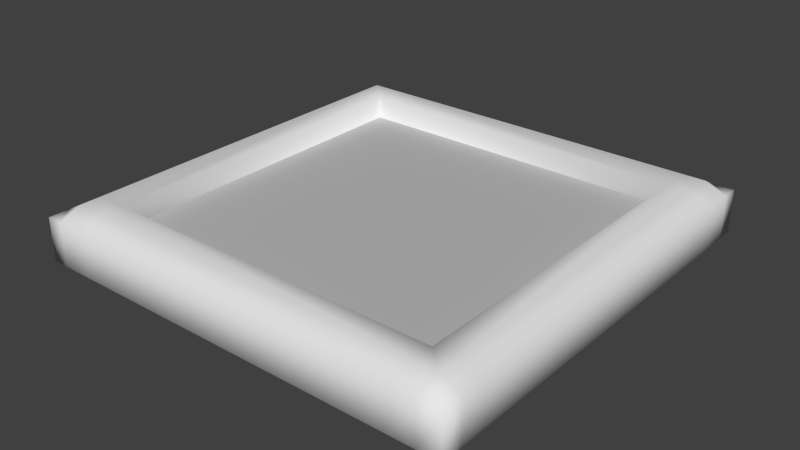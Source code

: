 # Source: Door.blend  (saved by Blender 2.72.0; exported with 4.5.12 LTS)
import bpy
from mathutils import Matrix  # noqa: F401  (used for matrix-valued properties, if any)

bpy.ops.wm.read_factory_settings(use_empty=True)
scene = bpy.context.scene
scene.name = 'Scene'

# ---- collections
col_collection_1 = bpy.data.collections.new('Collection 1'); scene.collection.children.link(col_collection_1)

# ---- materials (node trees are filled in below, after node groups)
mat_door_frame = bpy.data.materials.new('Door Frame')
mat_door_frame.alpha_threshold = 0.0
mat_door_frame.use_transparent_shadow = False
mat_door_frame.roughness = 0.5
mat_door = bpy.data.materials.new('Door')
mat_door.alpha_threshold = 0.0
mat_door.use_transparent_shadow = False
mat_door.diffuse_color = (0.5, 0.5, 0.5, 1.0)
mat_door.roughness = 0.5
mat_door.line_color = (0.0, 0.0, 0.0, 1.0)

# ---- material node trees

# ---- world
world_world = bpy.data.worlds.new('World'); scene.world = world_world
world_world.color = (0.05088, 0.05088, 0.05088)
world_world.use_sun_shadow = False
world_world.sun_shadow_jitter_overblur = 0.0
world_world.cycles.sampling_method = 'MANUAL'
world_world.cycles.sample_map_resolution = 256

# ---- meshes
me_cube_001 = bpy.data.meshes.new('Cube.001')
me_cube_001.from_pydata([(-1.2, -1.2, -0.12), (-1.2, 1.2, -0.12), (1.2, 1.2, -0.12), (1.2, -1.2, -0.12), (-1.2, -1.2, 0.12), (-1.2, 1.2, 0.12), (1.2, 1.2, 0.12), (1.2, -1.2, 0.12), (0.96, 1.2, 0.12), (0.96, 1.2, -0.12), (0.96, -1.2, 0.12), (0.96, -1.2, -0.12), (-0.946, 1.2, -0.12), (-0.946, -1.2, 0.12), (-0.946, 1.2, 0.12), (-0.946, -1.2, -0.12), (-1.2, -0.96, 0.12), (-1.2, -0.96, -0.12), (1.2, -0.96, 0.12), (1.2, -0.96, -0.12), (0.96, -0.96, -0.17), (0.96, -0.96, 0.17), (-0.946, -0.96, 0.17), (-0.946, -0.96, -0.17), (-1.2, 0.946, 0.12), (1.2, 0.946, -0.12), (-1.2, 0.946, -0.12), (1.2, 0.946, 0.12), (0.96, 0.946, -0.17), (0.96, 0.946, 0.17), (-0.946, 0.946, 0.17), (-0.946, 0.946, -0.17), (1.08, 1.2, 0.12), (1.08, -1.2, -0.12), (1.08, 1.2, -0.12), (1.08, -1.2, 0.12), (1.08, -0.96, -0.17), (1.08, -0.96, 0.17), (1.08, 0.946, -0.17), (1.08, 0.946, 0.17), (-1.2, -1.08, -0.12), (1.2, -1.08, 0.12), (0.96, -1.08, -0.17), (0.96, -1.08, 0.17), (-0.946, -1.08, 0.17), (-0.946, -1.08, -0.17), (-1.2, -1.08, 0.12), (1.2, -1.08, -0.12), (1.08, -1.08, -0.17), (1.08, -1.08, 0.17), (-1.108, 1.2, -0.12), (-1.108, -1.2, 0.12), (-1.108, 1.2, 0.12), (-1.108, -1.2, -0.12), (-1.108, -0.96, 0.17), (-1.108, -0.96, -0.17), (-1.108, 0.946, 0.17), (-1.108, 0.946, -0.17), (-1.108, -1.08, 0.17), (-1.108, -1.08, -0.17), (-1.2, 1.108, 0.12), (1.2, 1.108, -0.12), (-1.2, 1.108, -0.12), (1.2, 1.108, 0.12), (0.96, 1.108, -0.17), (0.96, 1.108, 0.17), (-0.946, 1.108, 0.17), (-0.946, 1.108, -0.17), (1.08, 1.108, -0.17), (1.08, 1.108, 0.17), (-1.108, 1.108, 0.17), (-1.108, 1.108, -0.17)], [], [(60, 5, 1, 62), (32, 6, 2, 34), (41, 7, 3, 47), (51, 4, 0, 53), (68, 34, 2, 61), (70, 52, 5, 60), (14, 8, 9, 12), (35, 10, 11, 33), (67, 12, 9, 64), (69, 32, 8, 65), (10, 13, 15, 11), (65, 8, 14, 66), (52, 14, 12, 50), (71, 50, 12, 67), (46, 16, 17, 40), (27, 18, 19, 25), (48, 36, 19, 47), (58, 54, 16, 46), (45, 23, 20, 42), (49, 37, 21, 43), (43, 21, 22, 44), (59, 55, 23, 45), (16, 24, 26, 17), (36, 38, 25, 19), (54, 56, 24, 16), (23, 22, 21, 20), (37, 39, 29, 21), (22, 23, 31, 30), (55, 57, 31, 23), (63, 27, 25, 61), (31, 28, 29, 30), (20, 21, 29, 28), (8, 32, 34, 9), (64, 9, 34, 68), (7, 35, 33, 3), (63, 6, 32, 69), (42, 20, 36, 48), (41, 18, 37, 49), (20, 28, 38, 36), (18, 27, 39, 37), (18, 41, 47, 19), (4, 46, 40, 0), (33, 48, 47, 3), (51, 58, 46, 4), (15, 45, 42, 11), (35, 49, 43, 10), (10, 43, 44, 13), (53, 59, 45, 15), (11, 42, 48, 33), (7, 41, 49, 35), (13, 51, 53, 15), (66, 14, 52, 70), (5, 52, 50, 1), (62, 1, 50, 71), (44, 22, 54, 58), (40, 17, 55, 59), (22, 30, 56, 54), (17, 26, 57, 55), (13, 44, 58, 51), (0, 40, 59, 53), (24, 60, 62, 26), (38, 68, 61, 25), (56, 70, 60, 24), (31, 67, 64, 28), (39, 69, 65, 29), (29, 65, 66, 30), (57, 71, 67, 31), (6, 63, 61, 2), (28, 64, 68, 38), (27, 63, 69, 39), (30, 66, 70, 56), (26, 62, 71, 57)])
me_cube_001.polygons.foreach_set('use_smooth', [True] * 72)
_uv = me_cube_001.uv_layers.new(name='UVMap')
_uv.uv.foreach_set('vector', [0.4334, 0.5338, 0.4334, 0.5, 0.4834, 0.5, 0.4834, 0.5338, 0.2834, 0.525, 0.2834, 0.5, 0.3334, 0.5, 0.3334, 0.525, 0.4334, 0.975, 0.4334, 1.0, 0.3834, 1.0, 0.3834, 0.975, 0.3834, 0.9663, 0.3834, 1.0, 0.3334, 1.0, 0.3334, 0.9663, 0.5336, 0.02517, 0.5, 0.025, 0.5, 0.0, 0.5337, 8.617e-06, 0.03358, 0.0337, 2.484e-08, 0.03387, 0.0, 0.000128, 0.03375, 0.0001194, 0.2834, 0.9325, 0.2834, 0.55, 0.3334, 0.55, 0.3334, 0.9325, 0.3834, 0.525, 0.3834, 0.55, 0.3334, 0.55, 0.3334, 0.525, 0.5336, 0.4326, 0.5, 0.4324, 0.5, 0.04999, 0.5336, 0.05017, 0.03358, 0.4749, 0.0, 0.475, 2.484e-08, 0.45, 0.03358, 0.4499, 0.3834, 0.55, 0.3834, 0.9325, 0.3334, 0.9325, 0.3334, 0.55, 0.03358, 0.4499, 2.484e-08, 0.45, 0.0, 0.06762, 0.03358, 0.06744, 0.2834, 0.9663, 0.2834, 0.9325, 0.3334, 0.9325, 0.3334, 0.9663, 0.5336, 0.4663, 0.5, 0.4662, 0.5, 0.4324, 0.5336, 0.4326, 0.4334, 0.975, 0.4334, 0.95, 0.4834, 0.95, 0.4834, 0.975, 0.4334, 0.5675, 0.4334, 0.95, 0.3834, 0.95, 0.3834, 0.5675, 0.9748, 0.02528, 0.9498, 0.02528, 0.95, 0.0001149, 0.975, 0.0001213, 0.4748, 0.03358, 0.4498, 0.03359, 0.45, 1.276e-05, 0.475, 6.382e-06, 0.9748, 0.4327, 0.9498, 0.4327, 0.9498, 0.05027, 0.9748, 0.05028, 0.4748, 0.4747, 0.4498, 0.4748, 0.4498, 0.4498, 0.4748, 0.4498, 0.4748, 0.4498, 0.4498, 0.4498, 0.4498, 0.06733, 0.4748, 0.06733, 0.9748, 0.4664, 0.9498, 0.4664, 0.9498, 0.4327, 0.9748, 0.4327, 0.4334, 0.95, 0.4334, 0.5675, 0.4834, 0.5675, 0.4834, 0.95, 0.9498, 0.02528, 0.5673, 0.02518, 0.5675, 1.723e-05, 0.95, 0.0001149, 0.4498, 0.03359, 0.06733, 0.03369, 0.0675, 0.0001107, 0.45, 1.276e-05, 0.07084, 0.8825, 6.52e-08, 0.8825, 0.0, 0.5, 0.07084, 0.5, 0.4498, 0.4748, 0.06733, 0.4749, 0.06733, 0.4499, 0.4498, 0.4498, 0.2125, 0.5, 0.2834, 0.5, 0.2834, 0.8825, 0.2125, 0.8825, 0.9498, 0.4664, 0.5673, 0.4663, 0.5673, 0.4326, 0.9498, 0.4327, 0.4334, 0.5338, 0.4334, 0.5675, 0.3834, 0.5675, 0.3834, 0.5338, 0.07084, 0.8825, 0.07084, 0.5, 0.1417, 0.5, 0.1417, 0.8825, 0.2125, 0.8825, 0.1417, 0.8825, 0.1417, 0.5, 0.2125, 0.5, 0.2834, 0.55, 0.2834, 0.525, 0.3334, 0.525, 0.3334, 0.55, 0.5336, 0.05017, 0.5, 0.04999, 0.5, 0.025, 0.5336, 0.02517, 0.3834, 0.5, 0.3834, 0.525, 0.3334, 0.525, 0.3334, 0.5, 0.03375, 0.5, 2.484e-08, 0.5, 0.0, 0.475, 0.03358, 0.4749, 0.9748, 0.05028, 0.9498, 0.05027, 0.9498, 0.02528, 0.9748, 0.02528, 0.475, 0.4999, 0.45, 0.4999, 0.4498, 0.4748, 0.4748, 0.4747, 0.9498, 0.05027, 0.5673, 0.05017, 0.5673, 0.02518, 0.9498, 0.02528, 0.45, 0.4999, 0.0675, 0.5, 0.06733, 0.4749, 0.4498, 0.4748, 0.4334, 0.95, 0.4334, 0.975, 0.3834, 0.975, 0.3834, 0.95, 0.4334, 1.0, 0.4334, 0.975, 0.4834, 0.975, 0.4834, 1.0, 1.0, 0.02512, 0.9748, 0.02528, 0.975, 0.0001213, 1.0, 0.0001277, 0.5, 0.03374, 0.4748, 0.03358, 0.475, 6.382e-06, 0.5, 0.0, 1.0, 0.4325, 0.9748, 0.4327, 0.9748, 0.05028, 1.0, 0.05012, 0.5, 0.4749, 0.4748, 0.4747, 0.4748, 0.4498, 0.5, 0.4499, 0.5, 0.4499, 0.4748, 0.4498, 0.4748, 0.06733, 0.5, 0.06749, 1.0, 0.4663, 0.9748, 0.4664, 0.9748, 0.4327, 1.0, 0.4325, 1.0, 0.05012, 0.9748, 0.05028, 0.9748, 0.02528, 1.0, 0.02512, 0.5, 0.4999, 0.475, 0.4999, 0.4748, 0.4747, 0.5, 0.4749, 0.3834, 0.9325, 0.3834, 0.9663, 0.3334, 0.9663, 0.3334, 0.9325, 0.03358, 0.06744, 0.0, 0.06762, 2.484e-08, 0.03387, 0.03358, 0.0337, 0.2834, 1.0, 0.2834, 0.9663, 0.3334, 0.9663, 0.3334, 1.0, 0.5338, 0.4999, 0.5, 0.4999, 0.5, 0.4662, 0.5336, 0.4663, 0.4748, 0.06733, 0.4498, 0.06733, 0.4498, 0.03359, 0.4748, 0.03358, 0.975, 0.5, 0.95, 0.5, 0.9498, 0.4664, 0.9748, 0.4664, 0.4498, 0.06733, 0.06733, 0.06743, 0.06733, 0.03369, 0.4498, 0.03359, 0.95, 0.5, 0.5675, 0.4999, 0.5673, 0.4663, 0.9498, 0.4664, 0.5, 0.06749, 0.4748, 0.06733, 0.4748, 0.03358, 0.5, 0.03374, 1.0, 0.5, 0.975, 0.5, 0.9748, 0.4664, 1.0, 0.4663, 0.4334, 0.5675, 0.4334, 0.5338, 0.4834, 0.5338, 0.4834, 0.5675, 0.5673, 0.02518, 0.5336, 0.02517, 0.5337, 8.617e-06, 0.5675, 1.723e-05, 0.06733, 0.03369, 0.03358, 0.0337, 0.03375, 0.0001194, 0.0675, 0.0001107, 0.5673, 0.4326, 0.5336, 0.4326, 0.5336, 0.05017, 0.5673, 0.05017, 0.06733, 0.4749, 0.03358, 0.4749, 0.03358, 0.4499, 0.06733, 0.4499, 0.06733, 0.4499, 0.03358, 0.4499, 0.03358, 0.06744, 0.06733, 0.06743, 0.5673, 0.4663, 0.5336, 0.4663, 0.5336, 0.4326, 0.5673, 0.4326, 0.4334, 0.5, 0.4334, 0.5338, 0.3834, 0.5338, 0.3834, 0.5, 0.5673, 0.05017, 0.5336, 0.05017, 0.5336, 0.02517, 0.5673, 0.02518, 0.0675, 0.5, 0.03375, 0.5, 0.03358, 0.4749, 0.06733, 0.4749, 0.06733, 0.06743, 0.03358, 0.06744, 0.03358, 0.0337, 0.06733, 0.03369, 0.5675, 0.4999, 0.5338, 0.4999, 0.5336, 0.4663, 0.5673, 0.4663])
me_cube_001.materials.append(mat_door_frame)
me_cube_001.use_remesh_preserve_volume = False
me_cube_001.use_remesh_preserve_attributes = False
me_cube_001.use_mirror_vertex_groups = False
me_cube_001.update()
me_cube = bpy.data.meshes.new('Cube')
me_cube.from_pydata([(0.95, 0.95, -0.0475), (0.95, -0.95, -0.0475), (-0.95, -0.95, -0.0475), (-0.95, 0.95, -0.0475), (0.95, 0.95, 0.0475), (0.95, -0.95, 0.0475), (-0.95, -0.95, 0.0475), (-0.95, 0.95, 0.0475)], [], [(0, 1, 2, 3), (4, 7, 6, 5), (0, 4, 5, 1), (1, 5, 6, 2), (2, 6, 7, 3), (4, 0, 3, 7)])
_uv = me_cube.uv_layers.new(name='UVMap')
_uv.uv.foreach_set('vector', [4.967e-08, 8.941e-08, 0.8333, 0.0, 0.8333, 0.5, 0.0, 0.5, 0.0, 1.0, 1.987e-07, 0.5, 0.8333, 0.5, 0.8333, 1.0, 0.875, 0.5, 0.8333, 0.5, 0.8333, 0.0, 0.875, 1.49e-07, 1.0, 0.5, 0.9583, 0.5, 0.9583, 0.0, 1.0, 4.47e-08, 0.9583, 0.5, 0.9167, 0.5, 0.9167, 1.192e-07, 0.9583, 0.0, 0.875, 0.0, 0.9167, 1.49e-07, 0.9167, 0.5, 0.875, 0.5])
me_cube.materials.append(mat_door)
me_cube.use_remesh_preserve_volume = False
me_cube.use_remesh_preserve_attributes = False
me_cube.use_mirror_vertex_groups = False
me_cube.update()

# ---- objects
ob_door_frame = bpy.data.objects.new('Door Frame', me_cube_001)
ob_door = bpy.data.objects.new('Door', me_cube)

# ---- transforms, parenting, visibility, modifiers, constraints
ob_door_frame.location = (0.0, 0.0, 0.0)
ob_door_frame.lineart.crease_threshold = 0.0
ob_door.parent = ob_door_frame
ob_door.location = (0.0, 0.0, 0.0)
ob_door.lock_rotations_4d = False
ob_door.empty_display_type = 'ARROWS'
ob_door.lineart.crease_threshold = 0.0

# ---- collection membership
col_collection_1.objects.link(ob_door_frame)
col_collection_1.objects.link(ob_door)

# ---- scene / render settings (as saved in the file)
scene.frame_start = 1; scene.frame_end = 250; scene.frame_set(1)
scene.render.engine = 'BLENDER_EEVEE_NEXT'
scene.render.resolution_percentage = 50
scene.render.dither_intensity = 0.0
scene.cycles.use_denoising = False
scene.cycles.samples = 10
scene.cycles.sampling_pattern = 'TABULATED_SOBOL'
scene.cycles.light_sampling_threshold = 0.0
scene.cycles.use_adaptive_sampling = False
scene.cycles.use_light_tree = False
scene.cycles.blur_glossy = 0.0
scene.cycles.pixel_filter_type = 'GAUSSIAN'
scene.cycles.sample_clamp_indirect = 0.0
scene.view_settings.view_transform = 'Standard'
bpy.context.view_layer.update()

# ---- added for rendering (the .blend has no active camera and no usable light): camera, sun
cam_auto = bpy.data.cameras.new('AutoCamera')
cam_auto.lens = 50.0
cam_auto.sensor_width = 36.0
cam_auto.clip_end = 1000.0
ob_auto_camera = bpy.data.objects.new('AutoCamera', cam_auto)
scene.collection.objects.link(ob_auto_camera)
ob_auto_camera.location = (3.15603, -3.78724, 2.52483)
ob_auto_camera.rotation_euler = (1.09748, -7.21219e-08, 0.694738)
scene.camera = ob_auto_camera
light_auto_sun = bpy.data.lights.new('AutoSun', 'SUN')
light_auto_sun.energy = 3.0
light_auto_sun.angle = 0.0523599
ob_auto_sun = bpy.data.objects.new('AutoSun', light_auto_sun)
scene.collection.objects.link(ob_auto_sun)
ob_auto_sun.rotation_euler = (0.872665, 0.174533, 0.523599)
bpy.context.view_layer.update()
